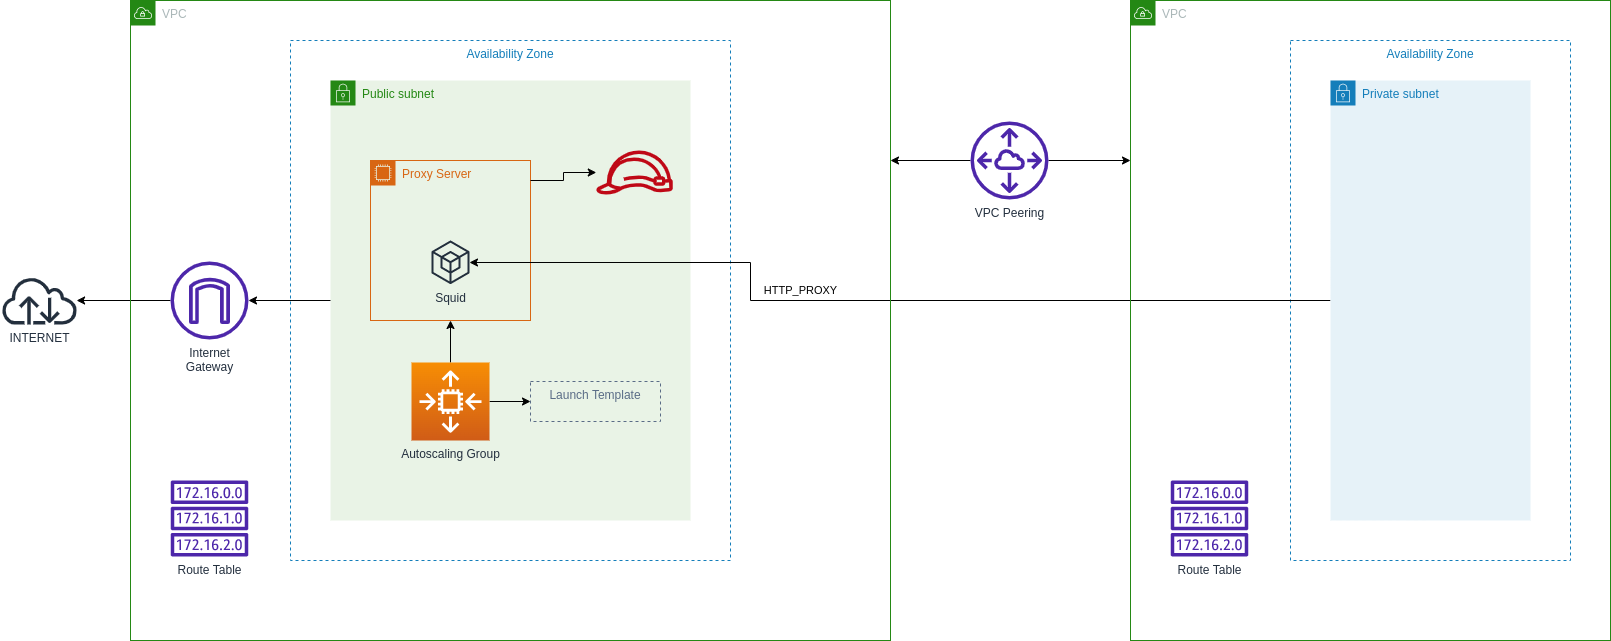

The diagram above was exported from draw.io. Its source (the exported page's mxGraphModel, read from the mxfile embedded in the PNG):
<mxGraphModel dx="2912" dy="1221" grid="1" gridSize="10" guides="1" tooltips="1" connect="1" arrows="1" fold="1" page="1" pageScale="1" pageWidth="850" pageHeight="1100" math="0" shadow="0">
  <root>
    <mxCell id="0" />
    <mxCell id="1" parent="0" />
    <mxCell id="2" value="Availability Zone" style="fillColor=none;strokeColor=#147EBA;dashed=1;verticalAlign=top;fontStyle=0;fontColor=#147EBA;" vertex="1" parent="1">
      <mxGeometry x="1120" y="440" width="280" height="520" as="geometry" />
    </mxCell>
    <mxCell id="3" value="Security group" style="fillColor=none;strokeColor=#DD3522;verticalAlign=top;fontStyle=0;fontColor=#DD3522;" vertex="1" parent="1">
      <mxGeometry x="180" y="520" width="200" height="220" as="geometry" />
    </mxCell>
    <mxCell id="4" value="Availability Zone" style="fillColor=none;strokeColor=#147EBA;dashed=1;verticalAlign=top;fontStyle=0;fontColor=#147EBA;" vertex="1" parent="1">
      <mxGeometry x="120" y="440" width="440" height="520" as="geometry" />
    </mxCell>
    <mxCell id="5" value="Public subnet" style="points=[[0,0],[0.25,0],[0.5,0],[0.75,0],[1,0],[1,0.25],[1,0.5],[1,0.75],[1,1],[0.75,1],[0.5,1],[0.25,1],[0,1],[0,0.75],[0,0.5],[0,0.25]];outlineConnect=0;gradientColor=none;html=1;whiteSpace=wrap;fontSize=12;fontStyle=0;container=1;pointerEvents=0;collapsible=0;recursiveResize=0;shape=mxgraph.aws4.group;grIcon=mxgraph.aws4.group_security_group;grStroke=0;strokeColor=#248814;fillColor=#E9F3E6;verticalAlign=top;align=left;spacingLeft=30;fontColor=#248814;dashed=0;" vertex="1" parent="1">
      <mxGeometry x="160" y="480" width="360" height="440" as="geometry" />
    </mxCell>
    <mxCell id="6" value="Proxy Server" style="points=[[0,0],[0.25,0],[0.5,0],[0.75,0],[1,0],[1,0.25],[1,0.5],[1,0.75],[1,1],[0.75,1],[0.5,1],[0.25,1],[0,1],[0,0.75],[0,0.5],[0,0.25]];outlineConnect=0;gradientColor=none;html=1;whiteSpace=wrap;fontSize=12;fontStyle=0;container=1;pointerEvents=0;collapsible=0;recursiveResize=0;shape=mxgraph.aws4.group;grIcon=mxgraph.aws4.group_ec2_instance_contents;strokeColor=#D86613;fillColor=none;verticalAlign=top;align=left;spacingLeft=30;fontColor=#D86613;dashed=0;" vertex="1" parent="5">
      <mxGeometry x="40" y="80" width="160" height="160" as="geometry" />
    </mxCell>
    <mxCell id="7" value="Squid" style="sketch=0;outlineConnect=0;fontColor=#232F3E;gradientColor=none;fillColor=#232F3D;strokeColor=none;dashed=0;verticalLabelPosition=bottom;verticalAlign=top;align=center;html=1;fontSize=12;fontStyle=0;aspect=fixed;pointerEvents=1;shape=mxgraph.aws4.external_sdk;" vertex="1" parent="6">
      <mxGeometry x="61" y="80" width="38" height="43.59" as="geometry" />
    </mxCell>
    <mxCell id="8" value="Launch Template" style="fillColor=none;strokeColor=#5A6C86;dashed=1;verticalAlign=top;fontStyle=0;fontColor=#5A6C86;" vertex="1" parent="5">
      <mxGeometry x="200" y="301" width="130" height="40" as="geometry" />
    </mxCell>
    <mxCell id="9" style="edgeStyle=orthogonalEdgeStyle;rounded=0;orthogonalLoop=1;jettySize=auto;html=1;entryX=0.5;entryY=1;entryDx=0;entryDy=0;" edge="1" parent="5" source="11" target="6">
      <mxGeometry relative="1" as="geometry" />
    </mxCell>
    <mxCell id="10" style="edgeStyle=orthogonalEdgeStyle;rounded=0;orthogonalLoop=1;jettySize=auto;html=1;entryX=0;entryY=0.5;entryDx=0;entryDy=0;" edge="1" parent="5" source="11" target="8">
      <mxGeometry relative="1" as="geometry" />
    </mxCell>
    <mxCell id="11" value="Autoscaling Group" style="sketch=0;points=[[0,0,0],[0.25,0,0],[0.5,0,0],[0.75,0,0],[1,0,0],[0,1,0],[0.25,1,0],[0.5,1,0],[0.75,1,0],[1,1,0],[0,0.25,0],[0,0.5,0],[0,0.75,0],[1,0.25,0],[1,0.5,0],[1,0.75,0]];outlineConnect=0;fontColor=#232F3E;gradientColor=#F78E04;gradientDirection=north;fillColor=#D05C17;strokeColor=#ffffff;dashed=0;verticalLabelPosition=bottom;verticalAlign=top;align=center;html=1;fontSize=12;fontStyle=0;aspect=fixed;shape=mxgraph.aws4.resourceIcon;resIcon=mxgraph.aws4.auto_scaling2;" vertex="1" parent="5">
      <mxGeometry x="81" y="282" width="78" height="78" as="geometry" />
    </mxCell>
    <mxCell id="12" value="" style="sketch=0;outlineConnect=0;fontColor=#232F3E;gradientColor=none;fillColor=#BF0816;strokeColor=none;dashed=0;verticalLabelPosition=bottom;verticalAlign=top;align=center;html=1;fontSize=12;fontStyle=0;aspect=fixed;pointerEvents=1;shape=mxgraph.aws4.role;" vertex="1" parent="5">
      <mxGeometry x="265" y="70" width="78" height="44" as="geometry" />
    </mxCell>
    <mxCell id="13" style="edgeStyle=orthogonalEdgeStyle;rounded=0;orthogonalLoop=1;jettySize=auto;html=1;" edge="1" parent="5" source="6" target="12">
      <mxGeometry relative="1" as="geometry">
        <Array as="points">
          <mxPoint x="233" y="100" />
          <mxPoint x="233" y="92" />
        </Array>
      </mxGeometry>
    </mxCell>
    <mxCell id="14" style="edgeStyle=orthogonalEdgeStyle;rounded=0;orthogonalLoop=1;jettySize=auto;html=1;" edge="1" source="5" target="21" parent="1">
      <mxGeometry relative="1" as="geometry" />
    </mxCell>
    <mxCell id="15" value="HTTP_PROXY" style="edgeStyle=orthogonalEdgeStyle;rounded=0;orthogonalLoop=1;jettySize=auto;html=1;" edge="1" source="16" target="7" parent="1">
      <mxGeometry x="0.1791" y="-10" relative="1" as="geometry">
        <Array as="points">
          <mxPoint x="580" y="700" />
          <mxPoint x="580" y="662" />
        </Array>
        <mxPoint as="offset" />
      </mxGeometry>
    </mxCell>
    <mxCell id="16" value="Private subnet" style="points=[[0,0],[0.25,0],[0.5,0],[0.75,0],[1,0],[1,0.25],[1,0.5],[1,0.75],[1,1],[0.75,1],[0.5,1],[0.25,1],[0,1],[0,0.75],[0,0.5],[0,0.25]];outlineConnect=0;gradientColor=none;html=1;whiteSpace=wrap;fontSize=12;fontStyle=0;container=1;pointerEvents=0;collapsible=0;recursiveResize=0;shape=mxgraph.aws4.group;grIcon=mxgraph.aws4.group_security_group;grStroke=0;strokeColor=#147EBA;fillColor=#E6F2F8;verticalAlign=top;align=left;spacingLeft=30;fontColor=#147EBA;dashed=0;" vertex="1" parent="1">
      <mxGeometry x="1160" y="480" width="200" height="440" as="geometry" />
    </mxCell>
    <mxCell id="17" style="edgeStyle=orthogonalEdgeStyle;rounded=0;orthogonalLoop=1;jettySize=auto;html=1;entryX=1;entryY=0.25;entryDx=0;entryDy=0;" edge="1" source="19" target="25" parent="1">
      <mxGeometry relative="1" as="geometry" />
    </mxCell>
    <mxCell id="18" style="edgeStyle=orthogonalEdgeStyle;rounded=0;orthogonalLoop=1;jettySize=auto;html=1;entryX=0;entryY=0.25;entryDx=0;entryDy=0;" edge="1" source="19" target="26" parent="1">
      <mxGeometry relative="1" as="geometry" />
    </mxCell>
    <mxCell id="19" value="VPC Peering" style="sketch=0;outlineConnect=0;fontColor=#232F3E;gradientColor=none;fillColor=#4D27AA;strokeColor=none;dashed=0;verticalLabelPosition=bottom;verticalAlign=top;align=center;html=1;fontSize=12;fontStyle=0;aspect=fixed;pointerEvents=1;shape=mxgraph.aws4.peering;" vertex="1" parent="1">
      <mxGeometry x="800" y="521" width="78" height="78" as="geometry" />
    </mxCell>
    <mxCell id="20" style="edgeStyle=orthogonalEdgeStyle;rounded=0;orthogonalLoop=1;jettySize=auto;html=1;" edge="1" source="21" target="24" parent="1">
      <mxGeometry relative="1" as="geometry" />
    </mxCell>
    <mxCell id="21" value="Internet&lt;br&gt;Gateway" style="sketch=0;outlineConnect=0;fontColor=#232F3E;gradientColor=none;fillColor=#4D27AA;strokeColor=none;dashed=0;verticalLabelPosition=bottom;verticalAlign=top;align=center;html=1;fontSize=12;fontStyle=0;aspect=fixed;pointerEvents=1;shape=mxgraph.aws4.internet_gateway;" vertex="1" parent="1">
      <mxGeometry y="661" width="78" height="78" as="geometry" />
    </mxCell>
    <mxCell id="22" value="Route Table" style="sketch=0;outlineConnect=0;fontColor=#232F3E;gradientColor=none;fillColor=#4D27AA;strokeColor=none;dashed=0;verticalLabelPosition=bottom;verticalAlign=top;align=center;html=1;fontSize=12;fontStyle=0;aspect=fixed;pointerEvents=1;shape=mxgraph.aws4.route_table;" vertex="1" parent="1">
      <mxGeometry y="880" width="78" height="76" as="geometry" />
    </mxCell>
    <mxCell id="23" value="Route Table" style="sketch=0;outlineConnect=0;fontColor=#232F3E;gradientColor=none;fillColor=#4D27AA;strokeColor=none;dashed=0;verticalLabelPosition=bottom;verticalAlign=top;align=center;html=1;fontSize=12;fontStyle=0;aspect=fixed;pointerEvents=1;shape=mxgraph.aws4.route_table;" vertex="1" parent="1">
      <mxGeometry x="1000" y="880" width="78" height="76" as="geometry" />
    </mxCell>
    <mxCell id="24" value="INTERNET" style="sketch=0;outlineConnect=0;fontColor=#232F3E;gradientColor=none;fillColor=#232F3D;strokeColor=none;dashed=0;verticalLabelPosition=bottom;verticalAlign=top;align=center;html=1;fontSize=12;fontStyle=0;aspect=fixed;pointerEvents=1;shape=mxgraph.aws4.internet;" vertex="1" parent="1">
      <mxGeometry x="-170" y="676" width="78" height="48" as="geometry" />
    </mxCell>
    <mxCell id="25" value="VPC" style="points=[[0,0],[0.25,0],[0.5,0],[0.75,0],[1,0],[1,0.25],[1,0.5],[1,0.75],[1,1],[0.75,1],[0.5,1],[0.25,1],[0,1],[0,0.75],[0,0.5],[0,0.25]];outlineConnect=0;gradientColor=none;html=1;whiteSpace=wrap;fontSize=12;fontStyle=0;container=1;pointerEvents=0;collapsible=0;recursiveResize=0;shape=mxgraph.aws4.group;grIcon=mxgraph.aws4.group_vpc;strokeColor=#248814;fillColor=none;verticalAlign=top;align=left;spacingLeft=30;fontColor=#AAB7B8;dashed=0;" vertex="1" parent="1">
      <mxGeometry x="-40" y="400" width="760" height="640" as="geometry" />
    </mxCell>
    <mxCell id="26" value="VPC" style="points=[[0,0],[0.25,0],[0.5,0],[0.75,0],[1,0],[1,0.25],[1,0.5],[1,0.75],[1,1],[0.75,1],[0.5,1],[0.25,1],[0,1],[0,0.75],[0,0.5],[0,0.25]];outlineConnect=0;gradientColor=none;html=1;whiteSpace=wrap;fontSize=12;fontStyle=0;container=1;pointerEvents=0;collapsible=0;recursiveResize=0;shape=mxgraph.aws4.group;grIcon=mxgraph.aws4.group_vpc;strokeColor=#248814;fillColor=none;verticalAlign=top;align=left;spacingLeft=30;fontColor=#AAB7B8;dashed=0;" vertex="1" parent="1">
      <mxGeometry x="960" y="400" width="480" height="640" as="geometry" />
    </mxCell>
  </root>
</mxGraphModel>